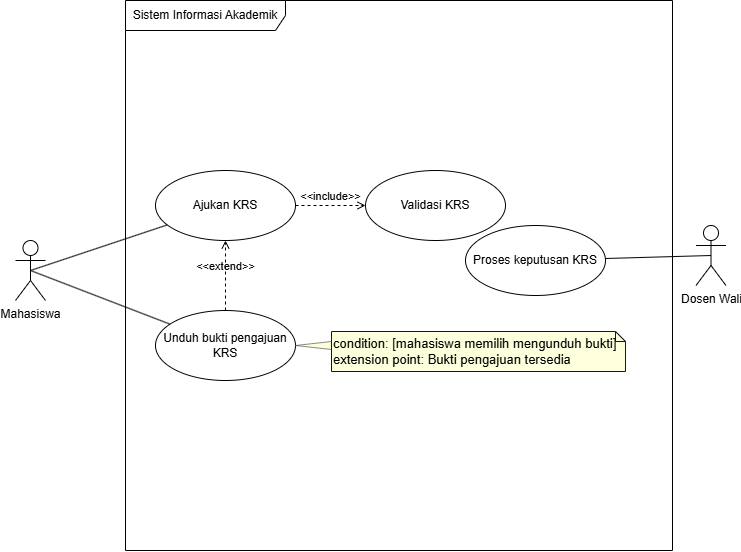

The diagram above was exported from draw.io. Its source (the exported page's mxGraphModel, read from the mxfile embedded in the PNG):
<mxGraphModel dx="982" dy="617" grid="1" gridSize="10" guides="1" tooltips="1" connect="1" arrows="1" fold="1" page="1" pageScale="1" pageWidth="850" pageHeight="1100" math="0" shadow="0">
  <root>
    <mxCell id="0" />
    <mxCell id="1" parent="0" />
    <mxCell id="B9GULtATMWfFN3YaNjnL-46" parent="1" style="shape=umlFrame;whiteSpace=wrap;html=1;pointerEvents=0;recursiveResize=0;container=1;collapsible=0;width=160;" value="Sistem Informasi Akademik" vertex="1">
      <mxGeometry height="550" width="547" x="160" y="250" as="geometry" />
    </mxCell>
    <mxCell id="B9GULtATMWfFN3YaNjnL-50" parent="B9GULtATMWfFN3YaNjnL-46" style="ellipse;whiteSpace=wrap;html=1;" value="Ajukan KRS" vertex="1">
      <mxGeometry height="70" width="140" x="30" y="170" as="geometry" />
    </mxCell>
    <mxCell id="B9GULtATMWfFN3YaNjnL-51" parent="B9GULtATMWfFN3YaNjnL-46" style="ellipse;whiteSpace=wrap;html=1;" value="Validasi KRS" vertex="1">
      <mxGeometry height="70" width="140" x="240" y="170" as="geometry" />
    </mxCell>
    <mxCell id="B9GULtATMWfFN3YaNjnL-52" parent="B9GULtATMWfFN3YaNjnL-46" style="ellipse;whiteSpace=wrap;html=1;" value="Unduh bukti pengajuan KRS" vertex="1">
      <mxGeometry height="70" width="140" x="30" y="310" as="geometry" />
    </mxCell>
    <mxCell id="B9GULtATMWfFN3YaNjnL-53" parent="B9GULtATMWfFN3YaNjnL-46" style="ellipse;whiteSpace=wrap;html=1;" value="Proses keputusan KRS" vertex="1">
      <mxGeometry height="70" width="140" x="340" y="225" as="geometry" />
    </mxCell>
    <mxCell id="B9GULtATMWfFN3YaNjnL-57" edge="1" parent="B9GULtATMWfFN3YaNjnL-46" source="B9GULtATMWfFN3YaNjnL-52" style="html=1;verticalAlign=bottom;labelBackgroundColor=none;endArrow=open;endFill=0;dashed=1;rounded=0;" target="B9GULtATMWfFN3YaNjnL-50" value="&amp;lt;&amp;lt;extend&amp;gt;&amp;gt;">
      <mxGeometry relative="1" width="160" as="geometry">
        <mxPoint x="90" y="120" as="sourcePoint" />
        <mxPoint x="250" y="120" as="targetPoint" />
      </mxGeometry>
    </mxCell>
    <mxCell id="B9GULtATMWfFN3YaNjnL-58" edge="1" parent="B9GULtATMWfFN3YaNjnL-46" source="B9GULtATMWfFN3YaNjnL-50" style="html=1;verticalAlign=bottom;labelBackgroundColor=none;endArrow=open;endFill=0;dashed=1;rounded=0;" target="B9GULtATMWfFN3YaNjnL-51" value="&amp;lt;&amp;lt;include&amp;gt;&amp;gt;">
      <mxGeometry relative="1" width="160" as="geometry">
        <mxPoint x="-100" y="160" as="sourcePoint" />
        <mxPoint x="60" y="160" as="targetPoint" />
      </mxGeometry>
    </mxCell>
    <UserObject label="" plantUmlId="noteptr_15" plantUmlBaseStyle="shape=triangle;fillColor=#FEFFDD;strokeColor=#181818;strokeWidth=0.5;direction=west;" plantUmlBaseValue="" id="B9GULtATMWfFN3YaNjnL-43">
      <mxCell parent="B9GULtATMWfFN3YaNjnL-46" style="shape=triangle;fillColor=#FEFFDD;strokeColor=#181818;strokeWidth=0.5;direction=west;" vertex="1">
        <mxGeometry height="8" width="36" x="170" y="341" as="geometry" />
      </mxCell>
    </UserObject>
    <UserObject label="condition: [mahasiswa memilih mengunduh bukti]&#10;extension point: Bukti pengajuan tersedia" plantUmlId="note_14" plantUmlBaseStyle="shape=note;size=10;fillColor=#FEFFDD;strokeColor=#181818;fontSize=13;whiteSpace=wrap;align=left;" plantUmlBaseValue="condition: [mahasiswa memilih mengunduh bukti]&#10;extension point: Bukti pengajuan tersedia" id="B9GULtATMWfFN3YaNjnL-42">
      <mxCell parent="B9GULtATMWfFN3YaNjnL-46" style="shape=note;size=10;fillColor=#FEFFDD;strokeColor=#181818;fontSize=13;whiteSpace=wrap;align=left;" vertex="1">
        <mxGeometry height="40" width="294" x="206" y="331" as="geometry" />
      </mxCell>
    </UserObject>
    <mxCell id="B9GULtATMWfFN3YaNjnL-55" edge="1" parent="1" source="B9GULtATMWfFN3YaNjnL-47" style="rounded=0;orthogonalLoop=1;jettySize=auto;html=1;exitX=0.5;exitY=0.5;exitDx=0;exitDy=0;exitPerimeter=0;endArrow=none;endFill=0;" target="B9GULtATMWfFN3YaNjnL-50">
      <mxGeometry relative="1" as="geometry" />
    </mxCell>
    <mxCell id="B9GULtATMWfFN3YaNjnL-56" edge="1" parent="1" source="B9GULtATMWfFN3YaNjnL-47" style="rounded=0;orthogonalLoop=1;jettySize=auto;html=1;exitX=0.5;exitY=0.5;exitDx=0;exitDy=0;exitPerimeter=0;endArrow=none;endFill=0;" target="B9GULtATMWfFN3YaNjnL-52">
      <mxGeometry relative="1" as="geometry" />
    </mxCell>
    <mxCell id="B9GULtATMWfFN3YaNjnL-47" parent="1" style="shape=umlActor;verticalLabelPosition=bottom;verticalAlign=top;html=1;" value="Mahasiswa" vertex="1">
      <mxGeometry height="60" width="30" x="50" y="490" as="geometry" />
    </mxCell>
    <mxCell id="B9GULtATMWfFN3YaNjnL-54" edge="1" parent="1" source="B9GULtATMWfFN3YaNjnL-48" style="rounded=0;orthogonalLoop=1;jettySize=auto;html=1;exitX=0.5;exitY=0.5;exitDx=0;exitDy=0;exitPerimeter=0;endArrow=none;endFill=0;" target="B9GULtATMWfFN3YaNjnL-53">
      <mxGeometry relative="1" as="geometry" />
    </mxCell>
    <mxCell id="B9GULtATMWfFN3YaNjnL-48" parent="1" style="shape=umlActor;verticalLabelPosition=bottom;verticalAlign=top;html=1;" value="Dosen Wali" vertex="1">
      <mxGeometry height="60" width="30" x="730.5" y="475" as="geometry" />
    </mxCell>
  </root>
</mxGraphModel>